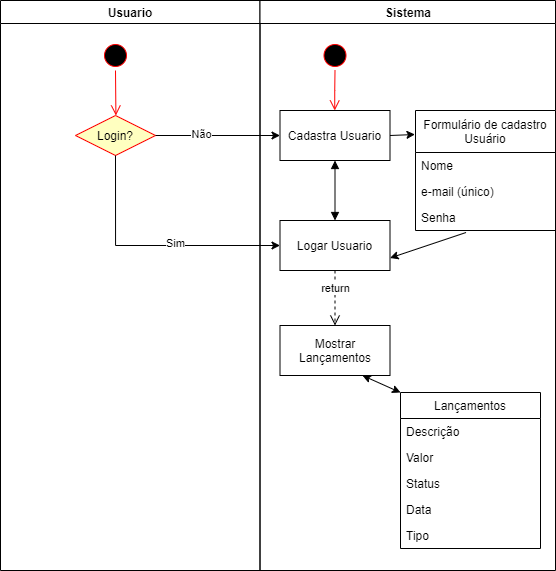

The diagram above was exported from draw.io. Its source (the exported page's mxGraphModel, read from the mxfile embedded in the PNG):
<mxGraphModel dx="714" dy="889" grid="1" gridSize="10" guides="1" tooltips="1" connect="1" arrows="1" fold="1" page="1" pageScale="1" pageWidth="1169" pageHeight="826" background="none" math="0" shadow="0">
  <root>
    <mxCell id="0" />
    <mxCell id="1" parent="0" />
    <mxCell id="2" value="Usuario" style="swimlane;whiteSpace=wrap" parent="1" vertex="1">
      <mxGeometry x="240" y="128" width="259.5" height="570" as="geometry" />
    </mxCell>
    <mxCell id="5" value="" style="ellipse;shape=startState;fillColor=#000000;strokeColor=#ff0000;" parent="2" vertex="1">
      <mxGeometry x="100" y="40" width="30" height="30" as="geometry" />
    </mxCell>
    <mxCell id="6" value="" style="edgeStyle=elbowEdgeStyle;elbow=horizontal;verticalAlign=bottom;endArrow=open;endSize=8;strokeColor=#FF0000;endFill=1;rounded=0;entryX=0.5;entryY=0;entryDx=0;entryDy=0;" parent="2" source="5" target="vRqOEajBpfvrzEHnY2Zp-42" edge="1">
      <mxGeometry x="100" y="40" as="geometry">
        <mxPoint x="115.5" y="110" as="targetPoint" />
      </mxGeometry>
    </mxCell>
    <mxCell id="vRqOEajBpfvrzEHnY2Zp-42" value="Login?" style="rhombus;fillColor=#ffffc0;strokeColor=#ff0000;" vertex="1" parent="2">
      <mxGeometry x="75" y="115" width="80" height="40" as="geometry" />
    </mxCell>
    <mxCell id="3" value="Sistema" style="swimlane;whiteSpace=wrap" parent="1" vertex="1">
      <mxGeometry x="499.5" y="128" width="295.5" height="570" as="geometry" />
    </mxCell>
    <mxCell id="13" value="" style="ellipse;shape=startState;fillColor=#000000;strokeColor=#ff0000;" parent="3" vertex="1">
      <mxGeometry x="60" y="40" width="30" height="30" as="geometry" />
    </mxCell>
    <mxCell id="14" value="" style="edgeStyle=elbowEdgeStyle;elbow=horizontal;verticalAlign=bottom;endArrow=open;endSize=8;strokeColor=#FF0000;endFill=1;rounded=0" parent="3" source="13" target="15" edge="1">
      <mxGeometry x="40" y="20" as="geometry">
        <mxPoint x="55" y="90" as="targetPoint" />
      </mxGeometry>
    </mxCell>
    <mxCell id="15" value="Cadastra Usuario" style="" parent="3" vertex="1">
      <mxGeometry x="20" y="110" width="110" height="50" as="geometry" />
    </mxCell>
    <mxCell id="16" value="Logar Usuario" style="" parent="3" vertex="1">
      <mxGeometry x="20" y="220" width="110" height="50" as="geometry" />
    </mxCell>
    <mxCell id="18" value="Mostrar Lançamentos" style="whiteSpace=wrap;" parent="3" vertex="1">
      <mxGeometry x="20" y="325" width="110" height="50" as="geometry" />
    </mxCell>
    <mxCell id="vRqOEajBpfvrzEHnY2Zp-54" value="Formulário de cadastro Usuário" style="swimlane;fontStyle=0;childLayout=stackLayout;horizontal=1;startSize=42;horizontalStack=0;resizeParent=1;resizeParentMax=0;resizeLast=0;collapsible=1;marginBottom=0;whiteSpace=wrap;" vertex="1" parent="3">
      <mxGeometry x="155.5" y="110" width="140" height="120" as="geometry" />
    </mxCell>
    <mxCell id="vRqOEajBpfvrzEHnY2Zp-55" value="Nome" style="text;strokeColor=none;fillColor=none;align=left;verticalAlign=top;spacingLeft=4;spacingRight=4;overflow=hidden;rotatable=0;points=[[0,0.5],[1,0.5]];portConstraint=eastwest;" vertex="1" parent="vRqOEajBpfvrzEHnY2Zp-54">
      <mxGeometry y="42" width="140" height="26" as="geometry" />
    </mxCell>
    <mxCell id="vRqOEajBpfvrzEHnY2Zp-56" value="e-mail (único)" style="text;strokeColor=none;fillColor=none;align=left;verticalAlign=top;spacingLeft=4;spacingRight=4;overflow=hidden;rotatable=0;points=[[0,0.5],[1,0.5]];portConstraint=eastwest;" vertex="1" parent="vRqOEajBpfvrzEHnY2Zp-54">
      <mxGeometry y="68" width="140" height="26" as="geometry" />
    </mxCell>
    <mxCell id="vRqOEajBpfvrzEHnY2Zp-57" value="Senha" style="text;strokeColor=none;fillColor=none;align=left;verticalAlign=top;spacingLeft=4;spacingRight=4;overflow=hidden;rotatable=0;points=[[0,0.5],[1,0.5]];portConstraint=eastwest;" vertex="1" parent="vRqOEajBpfvrzEHnY2Zp-54">
      <mxGeometry y="94" width="140" height="26" as="geometry" />
    </mxCell>
    <mxCell id="vRqOEajBpfvrzEHnY2Zp-59" value="" style="endArrow=classic;html=1;exitX=1;exitY=0.5;exitDx=0;exitDy=0;entryX=-0.004;entryY=0.2;entryDx=0;entryDy=0;entryPerimeter=0;" edge="1" parent="3" source="15" target="vRqOEajBpfvrzEHnY2Zp-54">
      <mxGeometry width="50" height="50" relative="1" as="geometry">
        <mxPoint x="30" y="352" as="sourcePoint" />
        <mxPoint x="80" y="302" as="targetPoint" />
      </mxGeometry>
    </mxCell>
    <mxCell id="vRqOEajBpfvrzEHnY2Zp-60" value="" style="endArrow=classic;html=1;exitX=0.361;exitY=1.077;exitDx=0;exitDy=0;exitPerimeter=0;entryX=1;entryY=0.75;entryDx=0;entryDy=0;" edge="1" parent="3" source="vRqOEajBpfvrzEHnY2Zp-57" target="16">
      <mxGeometry width="50" height="50" relative="1" as="geometry">
        <mxPoint x="30" y="352" as="sourcePoint" />
        <mxPoint x="80" y="302" as="targetPoint" />
      </mxGeometry>
    </mxCell>
    <object label="Lançamentos" teste="asd" id="vRqOEajBpfvrzEHnY2Zp-62">
      <mxCell style="swimlane;fontStyle=0;childLayout=stackLayout;horizontal=1;startSize=26;horizontalStack=0;resizeParent=1;resizeParentMax=0;resizeLast=0;collapsible=1;marginBottom=0;" vertex="1" parent="3">
        <mxGeometry x="140.5" y="392" width="140" height="156" as="geometry">
          <mxRectangle x="150.5" y="310" width="100" height="26" as="alternateBounds" />
        </mxGeometry>
      </mxCell>
    </object>
    <mxCell id="vRqOEajBpfvrzEHnY2Zp-63" value="Descrição" style="text;strokeColor=none;fillColor=none;align=left;verticalAlign=top;spacingLeft=4;spacingRight=4;overflow=hidden;rotatable=0;points=[[0,0.5],[1,0.5]];portConstraint=eastwest;" vertex="1" parent="vRqOEajBpfvrzEHnY2Zp-62">
      <mxGeometry y="26" width="140" height="26" as="geometry" />
    </mxCell>
    <mxCell id="vRqOEajBpfvrzEHnY2Zp-64" value="Valor" style="text;strokeColor=none;fillColor=none;align=left;verticalAlign=top;spacingLeft=4;spacingRight=4;overflow=hidden;rotatable=0;points=[[0,0.5],[1,0.5]];portConstraint=eastwest;" vertex="1" parent="vRqOEajBpfvrzEHnY2Zp-62">
      <mxGeometry y="52" width="140" height="26" as="geometry" />
    </mxCell>
    <mxCell id="vRqOEajBpfvrzEHnY2Zp-65" value="Status" style="text;strokeColor=none;fillColor=none;align=left;verticalAlign=top;spacingLeft=4;spacingRight=4;overflow=hidden;rotatable=0;points=[[0,0.5],[1,0.5]];portConstraint=eastwest;" vertex="1" parent="vRqOEajBpfvrzEHnY2Zp-62">
      <mxGeometry y="78" width="140" height="26" as="geometry" />
    </mxCell>
    <mxCell id="vRqOEajBpfvrzEHnY2Zp-67" value="Data" style="text;strokeColor=none;fillColor=none;align=left;verticalAlign=top;spacingLeft=4;spacingRight=4;overflow=hidden;rotatable=0;points=[[0,0.5],[1,0.5]];portConstraint=eastwest;" vertex="1" parent="vRqOEajBpfvrzEHnY2Zp-62">
      <mxGeometry y="104" width="140" height="26" as="geometry" />
    </mxCell>
    <mxCell id="vRqOEajBpfvrzEHnY2Zp-68" value="Tipo" style="text;strokeColor=none;fillColor=none;align=left;verticalAlign=top;spacingLeft=4;spacingRight=4;overflow=hidden;rotatable=0;points=[[0,0.5],[1,0.5]];portConstraint=eastwest;" vertex="1" parent="vRqOEajBpfvrzEHnY2Zp-62">
      <mxGeometry y="130" width="140" height="26" as="geometry" />
    </mxCell>
    <mxCell id="vRqOEajBpfvrzEHnY2Zp-69" value="" style="endArrow=classic;startArrow=classic;html=1;exitX=0.75;exitY=1;exitDx=0;exitDy=0;" edge="1" parent="3" source="18">
      <mxGeometry width="50" height="50" relative="1" as="geometry">
        <mxPoint x="170.5" y="352" as="sourcePoint" />
        <mxPoint x="140.5" y="392" as="targetPoint" />
      </mxGeometry>
    </mxCell>
    <mxCell id="vRqOEajBpfvrzEHnY2Zp-70" value="return" style="html=1;verticalAlign=bottom;endArrow=open;dashed=1;endSize=8;exitX=0.5;exitY=1;exitDx=0;exitDy=0;entryX=0.5;entryY=0;entryDx=0;entryDy=0;" edge="1" parent="3" source="16" target="18">
      <mxGeometry relative="1" as="geometry">
        <mxPoint x="30.5" y="272" as="sourcePoint" />
        <mxPoint x="-49.5" y="272" as="targetPoint" />
      </mxGeometry>
    </mxCell>
    <mxCell id="vRqOEajBpfvrzEHnY2Zp-71" value="" style="endArrow=block;startArrow=block;endFill=1;startFill=1;html=1;exitX=0.5;exitY=1;exitDx=0;exitDy=0;entryX=0.5;entryY=0;entryDx=0;entryDy=0;" edge="1" parent="3" source="15" target="16">
      <mxGeometry width="160" relative="1" as="geometry">
        <mxPoint x="-89.5" y="272" as="sourcePoint" />
        <mxPoint x="70.5" y="222" as="targetPoint" />
      </mxGeometry>
    </mxCell>
    <mxCell id="vRqOEajBpfvrzEHnY2Zp-48" style="edgeStyle=orthogonalEdgeStyle;rounded=0;orthogonalLoop=1;jettySize=auto;html=1;exitX=1;exitY=0.5;exitDx=0;exitDy=0;entryX=0;entryY=0.5;entryDx=0;entryDy=0;" edge="1" parent="1" source="vRqOEajBpfvrzEHnY2Zp-42" target="15">
      <mxGeometry relative="1" as="geometry">
        <mxPoint x="460" y="260" as="targetPoint" />
      </mxGeometry>
    </mxCell>
    <mxCell id="vRqOEajBpfvrzEHnY2Zp-49" value="Não" style="edgeLabel;html=1;align=center;verticalAlign=middle;resizable=0;points=[];" vertex="1" connectable="0" parent="vRqOEajBpfvrzEHnY2Zp-48">
      <mxGeometry x="-0.2669" y="2" relative="1" as="geometry">
        <mxPoint as="offset" />
      </mxGeometry>
    </mxCell>
    <mxCell id="vRqOEajBpfvrzEHnY2Zp-51" style="edgeStyle=orthogonalEdgeStyle;rounded=0;orthogonalLoop=1;jettySize=auto;html=1;exitX=0.5;exitY=1;exitDx=0;exitDy=0;entryX=0;entryY=0.5;entryDx=0;entryDy=0;" edge="1" parent="1" source="vRqOEajBpfvrzEHnY2Zp-42" target="16">
      <mxGeometry relative="1" as="geometry" />
    </mxCell>
    <mxCell id="vRqOEajBpfvrzEHnY2Zp-52" value="Sim" style="edgeLabel;html=1;align=center;verticalAlign=middle;resizable=0;points=[];" vertex="1" connectable="0" parent="vRqOEajBpfvrzEHnY2Zp-51">
      <mxGeometry x="0.1763" y="3" relative="1" as="geometry">
        <mxPoint as="offset" />
      </mxGeometry>
    </mxCell>
  </root>
</mxGraphModel>